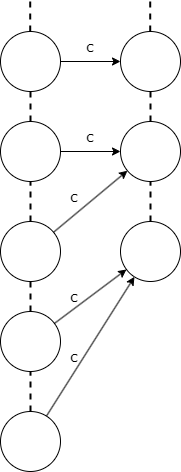

The diagram above was exported from draw.io. Its source (the exported page's mxGraphModel, read from the mxfile embedded in the PNG):
<mxGraphModel dx="634" dy="463" grid="1" gridSize="10" guides="1" tooltips="1" connect="1" arrows="1" fold="1" page="1" pageScale="1" pageWidth="827" pageHeight="1169" math="0" shadow="0">
  <root>
    <mxCell id="0" />
    <mxCell id="1" parent="0" />
    <mxCell id="Zj8ArQEqUHW_8HHiPZZc-2" value="" style="ellipse;whiteSpace=wrap;html=1;aspect=fixed;" vertex="1" parent="1">
      <mxGeometry x="310" y="370" width="60" height="60" as="geometry" />
    </mxCell>
    <mxCell id="Zj8ArQEqUHW_8HHiPZZc-3" value="" style="ellipse;whiteSpace=wrap;html=1;aspect=fixed;" vertex="1" parent="1">
      <mxGeometry x="310" y="470" width="60" height="60" as="geometry" />
    </mxCell>
    <mxCell id="Zj8ArQEqUHW_8HHiPZZc-4" value="" style="ellipse;whiteSpace=wrap;html=1;aspect=fixed;" vertex="1" parent="1">
      <mxGeometry x="430" y="280" width="60" height="60" as="geometry" />
    </mxCell>
    <mxCell id="Zj8ArQEqUHW_8HHiPZZc-5" value="" style="ellipse;whiteSpace=wrap;html=1;aspect=fixed;" vertex="1" parent="1">
      <mxGeometry x="430" y="180" width="60" height="60" as="geometry" />
    </mxCell>
    <mxCell id="Zj8ArQEqUHW_8HHiPZZc-7" value="" style="endArrow=classic;html=1;rounded=0;" edge="1" parent="1" source="Zj8ArQEqUHW_8HHiPZZc-2" target="Zj8ArQEqUHW_8HHiPZZc-4">
      <mxGeometry width="50" height="50" relative="1" as="geometry">
        <mxPoint x="390" y="500" as="sourcePoint" />
        <mxPoint x="440" y="450" as="targetPoint" />
      </mxGeometry>
    </mxCell>
    <mxCell id="Zj8ArQEqUHW_8HHiPZZc-8" value="" style="endArrow=classic;html=1;rounded=0;" edge="1" parent="1" source="Zj8ArQEqUHW_8HHiPZZc-3" target="Zj8ArQEqUHW_8HHiPZZc-4">
      <mxGeometry width="50" height="50" relative="1" as="geometry">
        <mxPoint x="373" y="470" as="sourcePoint" />
        <mxPoint x="487" y="570" as="targetPoint" />
      </mxGeometry>
    </mxCell>
    <mxCell id="Zj8ArQEqUHW_8HHiPZZc-11" value="" style="ellipse;whiteSpace=wrap;html=1;aspect=fixed;" vertex="1" parent="1">
      <mxGeometry x="310" y="280" width="60" height="60" as="geometry" />
    </mxCell>
    <mxCell id="Zj8ArQEqUHW_8HHiPZZc-12" value="" style="endArrow=classic;html=1;rounded=0;" edge="1" parent="1" source="Zj8ArQEqUHW_8HHiPZZc-11" target="Zj8ArQEqUHW_8HHiPZZc-5">
      <mxGeometry width="50" height="50" relative="1" as="geometry">
        <mxPoint x="390" y="500" as="sourcePoint" />
        <mxPoint x="440" y="450" as="targetPoint" />
      </mxGeometry>
    </mxCell>
    <mxCell id="Zj8ArQEqUHW_8HHiPZZc-13" value="" style="ellipse;whiteSpace=wrap;html=1;aspect=fixed;" vertex="1" parent="1">
      <mxGeometry x="310" y="180" width="60" height="60" as="geometry" />
    </mxCell>
    <mxCell id="Zj8ArQEqUHW_8HHiPZZc-14" value="" style="ellipse;whiteSpace=wrap;html=1;aspect=fixed;" vertex="1" parent="1">
      <mxGeometry x="430" y="90" width="60" height="60" as="geometry" />
    </mxCell>
    <mxCell id="Zj8ArQEqUHW_8HHiPZZc-15" value="" style="ellipse;whiteSpace=wrap;html=1;aspect=fixed;" vertex="1" parent="1">
      <mxGeometry x="310" y="90" width="60" height="60" as="geometry" />
    </mxCell>
    <mxCell id="Zj8ArQEqUHW_8HHiPZZc-20" value="" style="endArrow=none;dashed=1;html=1;rounded=0;strokeWidth=2;" edge="1" parent="1" source="Zj8ArQEqUHW_8HHiPZZc-2" target="Zj8ArQEqUHW_8HHiPZZc-11">
      <mxGeometry width="50" height="50" relative="1" as="geometry">
        <mxPoint x="390" y="340" as="sourcePoint" />
        <mxPoint x="440" y="290" as="targetPoint" />
      </mxGeometry>
    </mxCell>
    <mxCell id="Zj8ArQEqUHW_8HHiPZZc-21" value="" style="endArrow=none;dashed=1;html=1;rounded=0;strokeWidth=2;" edge="1" parent="1" source="Zj8ArQEqUHW_8HHiPZZc-3">
      <mxGeometry width="50" height="50" relative="1" as="geometry">
        <mxPoint x="350" y="380" as="sourcePoint" />
        <mxPoint x="340" y="430" as="targetPoint" />
      </mxGeometry>
    </mxCell>
    <mxCell id="Zj8ArQEqUHW_8HHiPZZc-23" value="" style="endArrow=none;dashed=1;html=1;rounded=0;strokeWidth=2;" edge="1" parent="1" source="Zj8ArQEqUHW_8HHiPZZc-11" target="Zj8ArQEqUHW_8HHiPZZc-13">
      <mxGeometry width="50" height="50" relative="1" as="geometry">
        <mxPoint x="341" y="276" as="sourcePoint" />
        <mxPoint x="341" y="246" as="targetPoint" />
      </mxGeometry>
    </mxCell>
    <mxCell id="Zj8ArQEqUHW_8HHiPZZc-26" value="" style="endArrow=none;dashed=1;html=1;rounded=0;strokeWidth=2;" edge="1" parent="1" source="Zj8ArQEqUHW_8HHiPZZc-15" target="Zj8ArQEqUHW_8HHiPZZc-13">
      <mxGeometry width="50" height="50" relative="1" as="geometry">
        <mxPoint x="350" y="290" as="sourcePoint" />
        <mxPoint x="350" y="250" as="targetPoint" />
      </mxGeometry>
    </mxCell>
    <mxCell id="Zj8ArQEqUHW_8HHiPZZc-27" value="" style="endArrow=none;dashed=1;html=1;rounded=0;strokeWidth=2;" edge="1" parent="1" source="Zj8ArQEqUHW_8HHiPZZc-5" target="Zj8ArQEqUHW_8HHiPZZc-14">
      <mxGeometry width="50" height="50" relative="1" as="geometry">
        <mxPoint x="360" y="300" as="sourcePoint" />
        <mxPoint x="360" y="260" as="targetPoint" />
      </mxGeometry>
    </mxCell>
    <mxCell id="Zj8ArQEqUHW_8HHiPZZc-28" value="" style="endArrow=none;dashed=1;html=1;rounded=0;strokeWidth=2;" edge="1" parent="1" source="Zj8ArQEqUHW_8HHiPZZc-4" target="Zj8ArQEqUHW_8HHiPZZc-5">
      <mxGeometry width="50" height="50" relative="1" as="geometry">
        <mxPoint x="470" y="190" as="sourcePoint" />
        <mxPoint x="470" y="160" as="targetPoint" />
      </mxGeometry>
    </mxCell>
    <mxCell id="Zj8ArQEqUHW_8HHiPZZc-29" value="" style="endArrow=classic;html=1;rounded=0;" edge="1" parent="1" source="Zj8ArQEqUHW_8HHiPZZc-13" target="Zj8ArQEqUHW_8HHiPZZc-5">
      <mxGeometry width="50" height="50" relative="1" as="geometry">
        <mxPoint x="373" y="301" as="sourcePoint" />
        <mxPoint x="447" y="239" as="targetPoint" />
      </mxGeometry>
    </mxCell>
    <mxCell id="Zj8ArQEqUHW_8HHiPZZc-30" value="" style="endArrow=classic;html=1;rounded=0;" edge="1" parent="1" source="Zj8ArQEqUHW_8HHiPZZc-15" target="Zj8ArQEqUHW_8HHiPZZc-14">
      <mxGeometry width="50" height="50" relative="1" as="geometry">
        <mxPoint x="380" y="220" as="sourcePoint" />
        <mxPoint x="440" y="220" as="targetPoint" />
      </mxGeometry>
    </mxCell>
    <mxCell id="Zj8ArQEqUHW_8HHiPZZc-31" value="&lt;font style=&quot;font-size: 15px;&quot; face=&quot;Verdana&quot;&gt;c&lt;/font&gt;" style="text;html=1;align=center;verticalAlign=middle;whiteSpace=wrap;rounded=0;" vertex="1" parent="1">
      <mxGeometry x="370" y="90" width="60" height="30" as="geometry" />
    </mxCell>
    <mxCell id="Zj8ArQEqUHW_8HHiPZZc-32" value="&lt;font style=&quot;font-size: 15px;&quot; face=&quot;Verdana&quot;&gt;c&lt;/font&gt;" style="text;html=1;align=center;verticalAlign=middle;whiteSpace=wrap;rounded=0;" vertex="1" parent="1">
      <mxGeometry x="370" y="180" width="60" height="30" as="geometry" />
    </mxCell>
    <mxCell id="Zj8ArQEqUHW_8HHiPZZc-33" value="&lt;font style=&quot;font-size: 15px;&quot; face=&quot;Verdana&quot;&gt;c&lt;/font&gt;" style="text;html=1;align=center;verticalAlign=middle;whiteSpace=wrap;rounded=0;" vertex="1" parent="1">
      <mxGeometry x="354" y="240" width="60" height="30" as="geometry" />
    </mxCell>
    <mxCell id="Zj8ArQEqUHW_8HHiPZZc-34" value="&lt;font style=&quot;font-size: 15px;&quot; face=&quot;Verdana&quot;&gt;c&lt;/font&gt;" style="text;html=1;align=center;verticalAlign=middle;whiteSpace=wrap;rounded=0;" vertex="1" parent="1">
      <mxGeometry x="354" y="340" width="60" height="30" as="geometry" />
    </mxCell>
    <mxCell id="Zj8ArQEqUHW_8HHiPZZc-35" value="&lt;font style=&quot;font-size: 15px;&quot; face=&quot;Verdana&quot;&gt;c&lt;/font&gt;" style="text;html=1;align=center;verticalAlign=middle;whiteSpace=wrap;rounded=0;" vertex="1" parent="1">
      <mxGeometry x="354" y="400" width="60" height="30" as="geometry" />
    </mxCell>
    <mxCell id="Zj8ArQEqUHW_8HHiPZZc-37" value="" style="endArrow=none;dashed=1;html=1;rounded=0;strokeWidth=2;" edge="1" parent="1">
      <mxGeometry width="50" height="50" relative="1" as="geometry">
        <mxPoint x="339.71" y="60" as="sourcePoint" />
        <mxPoint x="339.71" y="90" as="targetPoint" />
      </mxGeometry>
    </mxCell>
    <mxCell id="Zj8ArQEqUHW_8HHiPZZc-38" value="" style="endArrow=none;dashed=1;html=1;rounded=0;strokeWidth=2;" edge="1" parent="1">
      <mxGeometry width="50" height="50" relative="1" as="geometry">
        <mxPoint x="459.71" y="60" as="sourcePoint" />
        <mxPoint x="459.71" y="90" as="targetPoint" />
      </mxGeometry>
    </mxCell>
  </root>
</mxGraphModel>